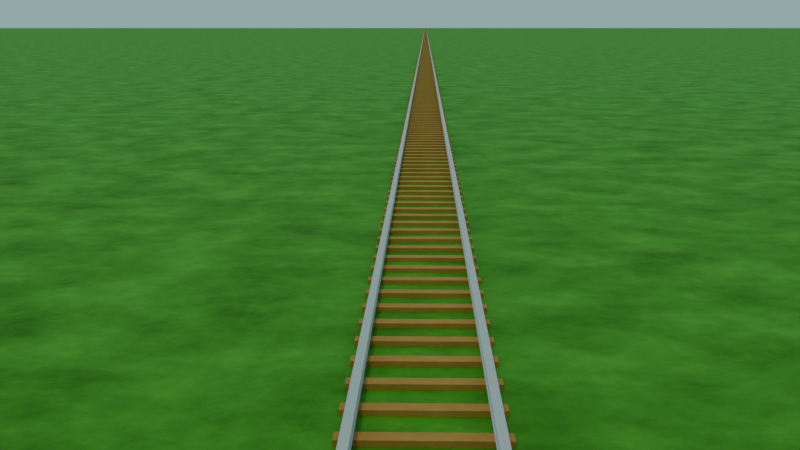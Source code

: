 # Source: Train.blend  (saved by Blender 4.1.24; exported with 4.5.12 LTS)
import bpy
from mathutils import Matrix  # noqa: F401  (used for matrix-valued properties, if any)

bpy.ops.wm.read_factory_settings(use_empty=True)
scene = bpy.context.scene
scene.name = 'Scene'

# ---- collections
col_collection = bpy.data.collections.new('Collection'); scene.collection.children.link(col_collection)

# ---- materials (node trees are filled in below, after node groups)
mat_wood = bpy.data.materials.new('wood')
mat_metal = bpy.data.materials.new('metal')
mat_ground = bpy.data.materials.new('Ground')

# ---- material node trees
mat_wood.use_nodes = True; mat_wood.node_tree.nodes.clear()
_N = mat_wood.node_tree.nodes; _L = mat_wood.node_tree.links
n0 = _N.new('ShaderNodeBsdfPrincipled'); n0.name = 'Principled BSDF.001'; n0.location = (-310, 229)
n1 = _N.new('ShaderNodeOutputMaterial'); n1.name = 'Material Output.001'; n1.location = (27, -45)
n2 = _N.new('ShaderNodeTexNoise'); n2.name = 'Noise Texture'; n2.location = (-1063, 12)
n2.inputs[2].default_value = 3.9
n2.inputs[3].default_value = 6.6
n2.inputs[4].default_value = 0.8167
n3 = _N.new('ShaderNodeMix'); n3.name = 'Mix'; n3.location = (-727, 269)
n3.data_type = 'RGBA'
n3.inputs[6].default_value = (0.4996, 0.2574, 0.0389, 1.0)
n3.inputs[7].default_value = (0.3463, 0.1359, 0.01413, 1.0)
n4 = _N.new('ShaderNodeMath'); n4.name = 'Math'; n4.location = (-731, 32)
n4.operation = 'MULTIPLY_ADD'
n4.use_clamp = True
n4.inputs[1].default_value = 0.3
n4.inputs[2].default_value = 0.0
n5 = _N.new('ShaderNodeMath'); n5.name = 'Math.001'; n5.location = (-728, -144)
n5.operation = 'MULTIPLY_ADD'
n5.use_clamp = True
n5.inputs[1].default_value = 0.3
n5.inputs[2].default_value = 0.65
n6 = _N.new('ShaderNodeNewGeometry'); n6.name = 'Geometry'; n6.location = (-1316, -197)
n7 = _N.new('ShaderNodeVectorMath'); n7.name = 'Vector Math'; n7.location = (-728, -343)
n7.operation = 'MULTIPLY'
n8 = _N.new('ShaderNodeMath'); n8.name = 'Math.002'; n8.location = (-893, -233)
n8.operation = 'MULTIPLY'
n8.use_clamp = True
n8.inputs[1].default_value = 0.007
n8.inputs[2].default_value = 0.0
_L.new(n0.outputs[0], n1.inputs[0])
_L.new(n2.outputs[0], n3.inputs[0])
_L.new(n3.outputs[2], n0.inputs[0])
_L.new(n2.outputs[0], n4.inputs[0])
_L.new(n4.outputs[0], n0.inputs[1])
_L.new(n2.outputs[0], n5.inputs[0])
_L.new(n5.outputs[0], n0.inputs[2])
_L.new(n6.outputs[0], n2.inputs[0])
_L.new(n6.outputs[1], n7.inputs[0])
_L.new(n7.outputs[0], n1.inputs[2])
_L.new(n2.outputs[0], n8.inputs[0])
_L.new(n8.outputs[0], n7.inputs[1])
n1.is_active_output = True
mat_metal.use_nodes = True; mat_metal.node_tree.nodes.clear()
_N = mat_metal.node_tree.nodes; _L = mat_metal.node_tree.links
n0 = _N.new('ShaderNodeBsdfPrincipled'); n0.name = 'Principled BSDF'; n0.location = (10, 300)
n1 = _N.new('ShaderNodeOutputMaterial'); n1.name = 'Material Output'; n1.location = (347, 26)
n2 = _N.new('ShaderNodeTexNoise'); n2.name = 'Noise Texture'; n2.location = (-744, 83)
n2.inputs[2].default_value = 3.9
n2.inputs[3].default_value = 6.6
n2.inputs[4].default_value = 0.8167
n3 = _N.new('ShaderNodeMix'); n3.name = 'Mix'; n3.location = (-408, 339)
n3.data_type = 'RGBA'
n3.inputs[7].default_value = (0.4973, 0.4973, 0.4973, 1.0)
n4 = _N.new('ShaderNodeMath'); n4.name = 'Math'; n4.location = (-411, 102)
n4.operation = 'MULTIPLY_ADD'
n4.use_clamp = True
n4.inputs[1].default_value = 0.6
n4.inputs[2].default_value = 0.0
n5 = _N.new('ShaderNodeMath'); n5.name = 'Math.001'; n5.location = (-408, -74)
n5.operation = 'MULTIPLY_ADD'
n5.use_clamp = True
n5.inputs[1].default_value = 0.6
n5.inputs[2].default_value = 0.3
n6 = _N.new('ShaderNodeNewGeometry'); n6.name = 'Geometry'; n6.location = (-996, -126)
n7 = _N.new('ShaderNodeVectorMath'); n7.name = 'Vector Math'; n7.location = (-409, -273)
n7.operation = 'MULTIPLY'
n8 = _N.new('ShaderNodeMath'); n8.name = 'Math.002'; n8.location = (-573, -162)
n8.operation = 'MULTIPLY'
n8.use_clamp = True
n8.inputs[1].default_value = 0.002
n8.inputs[2].default_value = 0.0
_L.new(n0.outputs[0], n1.inputs[0])
_L.new(n2.outputs[0], n3.inputs[0])
_L.new(n3.outputs[2], n0.inputs[0])
_L.new(n2.outputs[0], n4.inputs[0])
_L.new(n4.outputs[0], n0.inputs[1])
_L.new(n2.outputs[0], n5.inputs[0])
_L.new(n5.outputs[0], n0.inputs[2])
_L.new(n6.outputs[0], n2.inputs[0])
_L.new(n6.outputs[1], n7.inputs[0])
_L.new(n7.outputs[0], n1.inputs[2])
_L.new(n2.outputs[0], n8.inputs[0])
_L.new(n8.outputs[0], n7.inputs[1])
n1.is_active_output = True
mat_ground.use_nodes = True; mat_ground.node_tree.nodes.clear()
_N = mat_ground.node_tree.nodes; _L = mat_ground.node_tree.links
n0 = _N.new('ShaderNodeBsdfPrincipled'); n0.name = 'Principled BSDF'; n0.location = (10, 300)
n1 = _N.new('ShaderNodeOutputMaterial'); n1.name = 'Material Output'; n1.location = (281, 51)
n2 = _N.new('ShaderNodeTexNoise'); n2.name = 'Noise Texture'; n2.location = (-714, 309)
n2.inputs[2].default_value = 1.0
n2.inputs[3].default_value = 12.6
n2.inputs[4].default_value = 0.7167
n3 = _N.new('ShaderNodeMix'); n3.name = 'Mix'; n3.location = (-356, 318)
n3.data_type = 'RGBA'
n3.inputs[6].default_value = (0.1039, 0.4982, 0.0, 1.0)
n3.inputs[7].default_value = (0.0, 0.03106, 0.0, 1.0)
n4 = _N.new('ShaderNodeNewGeometry'); n4.name = 'Geometry'; n4.location = (-1018, 325)
n5 = _N.new('ShaderNodeMath'); n5.name = 'Math'; n5.location = (-343, 90)
n5.use_clamp = True
n5.inputs[1].default_value = 0.0
n6 = _N.new('ShaderNodeVectorMath'); n6.name = 'Vector Math'; n6.location = (-28, -188)
n7 = _N.new('ShaderNodeMath'); n7.name = 'Math.001'; n7.location = (-336, -225)
n7.operation = 'MULTIPLY'
n7.use_clamp = True
n7.inputs[1].default_value = 0.04
n8 = _N.new('ShaderNodeMath'); n8.name = 'Math.002'; n8.location = (-344, -65)
n8.operation = 'MULTIPLY_ADD'
n8.use_clamp = True
_L.new(n0.outputs[0], n1.inputs[0])
_L.new(n3.outputs[2], n0.inputs[0])
_L.new(n2.outputs[0], n3.inputs[0])
_L.new(n4.outputs[0], n2.inputs[0])
_L.new(n2.outputs[0], n5.inputs[0])
_L.new(n5.outputs[0], n0.inputs[1])
_L.new(n6.outputs[0], n1.inputs[2])
_L.new(n7.outputs[0], n6.inputs[0])
_L.new(n2.outputs[0], n7.inputs[0])
_L.new(n2.outputs[0], n8.inputs[0])
_L.new(n8.outputs[0], n0.inputs[2])
n1.is_active_output = True

# ---- world
world_world = bpy.data.worlds.new('World'); scene.world = world_world
world_world.use_nodes = True; world_world.node_tree.nodes.clear()
_N = world_world.node_tree.nodes; _L = world_world.node_tree.links
n0 = _N.new('ShaderNodeOutputWorld'); n0.name = 'World Output'; n0.location = (300, 300)
n1 = _N.new('ShaderNodeBackground'); n1.name = 'Background'; n1.location = (10, 300)
n1.inputs[0].default_value = (0.2804, 0.4962, 0.4843, 1.0)
_L.new(n1.outputs[0], n0.inputs[0])
n0.is_active_output = True
world_world.color = (0.05088, 0.05088, 0.05088)
world_world.use_sun_shadow = False
world_world.sun_shadow_jitter_overblur = 0.0

# ---- cameras
cam_camera = bpy.data.cameras.new('Camera')
cam_camera.ortho_scale = 7.314

# ---- lights
light_light = bpy.data.lights.new('Light', 'SUN')
light_light.transmission_factor = 0.0
light_light.angle = 0.1993
light_light.energy = 1.0
light_light.shadow_soft_size = 0.1
light_light.shadow_cascade_max_distance = 1000.0

# ---- meshes
me_cube_001 = bpy.data.meshes.new('Cube.001')
me_cube_001.from_pydata([(-0.06698, -0.5169, -0.0006443), (-0.06698, -0.5169, 0.03884), (-0.06698, 0.5169, -0.0006443), (-0.06698, 0.5169, 0.03884), (0.06698, -0.5169, -0.0006443), (0.06698, -0.5169, 0.03884), (0.06698, 0.5169, -0.0006443), (0.06698, 0.5169, 0.03884), (-0.06698, -0.4634, 0.03884), (-0.06698, -0.4007, 0.03884), (-0.06698, 0.4007, 0.03884), (-0.06698, 0.4634, 0.03884), (0.06698, 0.4634, 0.03884), (0.06698, 0.4007, 0.03884), (0.06698, -0.4007, 0.03884), (0.06698, -0.4634, 0.03884), (-0.06698, -0.4634, 0.05099), (-0.06698, -0.4007, 0.05099), (-0.06698, 0.4007, 0.05099), (-0.06698, 0.4634, 0.05099), (0.06698, 0.4634, 0.05099), (0.06698, 0.4007, 0.05099), (0.06698, -0.4007, 0.05099), (0.06698, -0.4634, 0.05099), (-0.06698, -0.4477, 0.06155), (-0.06698, -0.4164, 0.06155), (-0.06698, 0.4164, 0.06155), (-0.06698, 0.4477, 0.06155), (0.06698, 0.4477, 0.06155), (0.06698, 0.4164, 0.06155), (0.06698, -0.4164, 0.06155), (0.06698, -0.4477, 0.06155), (-0.06698, -0.4477, 0.1152), (-0.06698, -0.4164, 0.1152), (-0.06698, 0.4164, 0.1152), (-0.06698, 0.4477, 0.1152), (0.06698, 0.4477, 0.1152), (0.06698, 0.4164, 0.1152), (0.06698, -0.4164, 0.1152), (0.06698, -0.4477, 0.1152), (-0.06698, -0.4634, 0.1217), (-0.06698, -0.4007, 0.1217), (-0.06698, 0.4007, 0.1217), (-0.06698, 0.4634, 0.1217), (0.06698, 0.4634, 0.1217), (0.06698, 0.4007, 0.1217), (0.06698, -0.4007, 0.1217), (0.06698, -0.4634, 0.1217), (-0.06698, -0.4634, 0.1382), (-0.06698, -0.4007, 0.1382), (-0.06698, 0.4007, 0.1382), (-0.06698, 0.4634, 0.1382), (0.06698, 0.4634, 0.1382), (0.06698, 0.4007, 0.1382), (0.06698, -0.4007, 0.1382), (0.06698, -0.4634, 0.1382), (0.4331, 0.4634, 0.03884), (0.4331, 0.4007, 0.03884), (0.4331, -0.4007, 0.03884), (0.4331, -0.4634, 0.03884), (0.4331, 0.4007, 0.05099), (0.4331, -0.4007, 0.05099), (0.4331, -0.4634, 0.05099), (0.4331, 0.4634, 0.05099), (0.4331, -0.4164, 0.06155), (0.4331, 0.4477, 0.06155), (0.4331, 0.4164, 0.06155), (0.4331, -0.4477, 0.06155), (0.4331, -0.4477, 0.1152), (0.4331, 0.4164, 0.1152), (0.4331, -0.4164, 0.1152), (0.4331, 0.4477, 0.1152), (0.4331, -0.4007, 0.1217), (0.4331, 0.4634, 0.1217), (0.4331, 0.4007, 0.1217), (0.4331, -0.4634, 0.1217), (0.4331, 0.4634, 0.1382), (0.4331, 0.4007, 0.1382), (0.4331, -0.4007, 0.1382), (0.4331, -0.4634, 0.1382)], [], [(0, 1, 8, 9, 10, 11, 3, 2), (2, 3, 7, 6), (6, 7, 12, 13, 14, 15, 5, 4), (4, 5, 1, 0), (2, 6, 4, 0), (15, 8, 1, 5), (7, 3, 11, 12), (13, 10, 9, 14), (10, 13, 21, 18), (20, 19, 27, 28), (22, 17, 25, 30), (11, 10, 18, 19), (9, 8, 16, 17), (14, 9, 17, 22), (12, 11, 19, 20), (8, 15, 23, 16), (24, 31, 39, 32), (25, 24, 32, 33), (17, 16, 24, 25), (16, 23, 31, 24), (18, 21, 29, 26), (19, 18, 26, 27), (36, 35, 43, 44), (38, 33, 41, 46), (26, 29, 37, 34), (27, 26, 34, 35), (30, 25, 33, 38), (28, 27, 35, 36), (46, 41, 49, 54), (43, 42, 50, 51), (33, 32, 40, 41), (32, 39, 47, 40), (34, 37, 45, 42), (35, 34, 42, 43), (52, 51, 50, 53), (48, 55, 54, 49), (44, 43, 51, 52), (41, 40, 48, 49), (40, 47, 55, 48), (42, 45, 53, 50), (37, 29, 66, 69), (54, 55, 79, 78), (57, 56, 63, 65, 71, 73, 76, 77, 74, 69, 66, 60), (59, 58, 61, 64, 70, 72, 78, 79, 75, 68, 67, 62), (45, 37, 69, 74), (46, 54, 78, 72), (13, 12, 56, 57), (14, 22, 61, 58), (20, 28, 65, 63), (44, 52, 76, 73), (23, 15, 59, 62), (29, 21, 60, 66), (30, 38, 70, 64), (47, 39, 68, 75), (53, 45, 74, 77), (15, 14, 58, 59), (12, 20, 63, 56), (31, 23, 62, 67), (28, 36, 71, 65), (55, 47, 75, 79), (38, 46, 72, 70), (21, 13, 57, 60), (52, 53, 77, 76), (22, 30, 64, 61), (39, 31, 67, 68), (36, 44, 73, 71)])
me_cube_001.polygons.foreach_set('material_index', [0, 0, 0, 0, 0, 0, 0, 0, 1, 1, 1, 1, 1, 1, 1, 1, 1, 1, 1, 1, 1, 1, 1, 1, 1, 1, 1, 1, 1, 1, 1, 1, 1, 1, 1, 1, 1, 1, 1, 1, 1, 1, 1, 1, 1, 1, 0, 1, 1, 1, 1, 1, 1, 1, 1, 0, 1, 1, 1, 1, 1, 1, 1, 1, 1, 1])
_uv = me_cube_001.uv_layers.new(name='UVMap')
_uv.uv.foreach_set('vector', [0.375, 0.0, 0.625, 0.0, 0.625, 0.05, 0.625, 0.1, 0.625, 0.15, 0.625, 0.2, 0.625, 0.25, 0.375, 0.25, 0.375, 0.25, 0.625, 0.25, 0.625, 0.5, 0.375, 0.5, 0.375, 0.5, 0.625, 0.5, 0.625, 0.55, 0.625, 0.6, 0.625, 0.65, 0.625, 0.7, 0.625, 0.75, 0.375, 0.75, 0.375, 0.75, 0.625, 0.75, 0.625, 1.0, 0.375, 1.0, 0.125, 0.5, 0.375, 0.5, 0.375, 0.75, 0.125, 0.75, 0.625, 0.7, 0.875, 0.7, 0.875, 0.75, 0.625, 0.75, 0.625, 0.5, 0.875, 0.5, 0.875, 0.55, 0.625, 0.55, 0.625, 0.6, 0.875, 0.6, 0.875, 0.65, 0.625, 0.65, 0.875, 0.6, 0.625, 0.6, 0.625, 0.6, 0.875, 0.6, 0.625, 0.55, 0.875, 0.55, 0.875, 0.55, 0.625, 0.55, 0.625, 0.65, 0.875, 0.65, 0.875, 0.65, 0.625, 0.65, 0.625, 0.2, 0.625, 0.15, 0.625, 0.15, 0.625, 0.2, 0.625, 0.1, 0.625, 0.05, 0.625, 0.05, 0.625, 0.1, 0.625, 0.65, 0.875, 0.65, 0.875, 0.65, 0.625, 0.65, 0.625, 0.55, 0.875, 0.55, 0.875, 0.55, 0.625, 0.55, 0.875, 0.7, 0.625, 0.7, 0.625, 0.7, 0.875, 0.7, 0.875, 0.7, 0.625, 0.7, 0.625, 0.7, 0.875, 0.7, 0.625, 0.1, 0.625, 0.05, 0.625, 0.05, 0.625, 0.1, 0.625, 0.1, 0.625, 0.05, 0.625, 0.05, 0.625, 0.1, 0.875, 0.7, 0.625, 0.7, 0.625, 0.7, 0.875, 0.7, 0.875, 0.6, 0.625, 0.6, 0.625, 0.6, 0.875, 0.6, 0.625, 0.2, 0.625, 0.15, 0.625, 0.15, 0.625, 0.2, 0.625, 0.55, 0.875, 0.55, 0.875, 0.55, 0.625, 0.55, 0.625, 0.65, 0.875, 0.65, 0.875, 0.65, 0.625, 0.65, 0.875, 0.6, 0.625, 0.6, 0.625, 0.6, 0.875, 0.6, 0.625, 0.2, 0.625, 0.15, 0.625, 0.15, 0.625, 0.2, 0.625, 0.65, 0.875, 0.65, 0.875, 0.65, 0.625, 0.65, 0.625, 0.55, 0.875, 0.55, 0.875, 0.55, 0.625, 0.55, 0.625, 0.65, 0.875, 0.65, 0.875, 0.65, 0.625, 0.65, 0.625, 0.2, 0.625, 0.15, 0.625, 0.15, 0.625, 0.2, 0.625, 0.1, 0.625, 0.05, 0.625, 0.05, 0.625, 0.1, 0.875, 0.7, 0.625, 0.7, 0.625, 0.7, 0.875, 0.7, 0.875, 0.6, 0.625, 0.6, 0.625, 0.6, 0.875, 0.6, 0.625, 0.2, 0.625, 0.15, 0.625, 0.15, 0.625, 0.2, 0.625, 0.55, 0.625, 0.2, 0.875, 0.6, 0.625, 0.6, 0.875, 0.7, 0.625, 0.7, 0.625, 0.65, 0.625, 0.1, 0.625, 0.55, 0.875, 0.55, 0.875, 0.55, 0.625, 0.55, 0.625, 0.1, 0.625, 0.05, 0.625, 0.05, 0.625, 0.1, 0.875, 0.7, 0.625, 0.7, 0.625, 0.7, 0.875, 0.7, 0.875, 0.6, 0.625, 0.6, 0.625, 0.6, 0.875, 0.6, 0.625, 0.6, 0.625, 0.6, 0.625, 0.6, 0.625, 0.6, 0.625, 0.65, 0.625, 0.7, 0.625, 0.7, 0.625, 0.65, 0.625, 0.6, 0.625, 0.55, 0.625, 0.55, 0.625, 0.55, 0.625, 0.55, 0.625, 0.55, 0.625, 0.55, 0.625, 0.6, 0.625, 0.6, 0.625, 0.6, 0.625, 0.6, 0.625, 0.6, 0.625, 0.7, 0.625, 0.65, 0.625, 0.65, 0.625, 0.65, 0.625, 0.65, 0.625, 0.65, 0.625, 0.65, 0.625, 0.7, 0.625, 0.7, 0.625, 0.7, 0.625, 0.7, 0.625, 0.7, 0.625, 0.6, 0.625, 0.6, 0.625, 0.6, 0.625, 0.6, 0.625, 0.65, 0.625, 0.65, 0.625, 0.65, 0.625, 0.65, 0.625, 0.6, 0.625, 0.55, 0.625, 0.55, 0.625, 0.6, 0.625, 0.65, 0.625, 0.65, 0.625, 0.65, 0.625, 0.65, 0.625, 0.55, 0.625, 0.55, 0.625, 0.55, 0.625, 0.55, 0.625, 0.55, 0.625, 0.55, 0.625, 0.55, 0.625, 0.55, 0.625, 0.7, 0.625, 0.7, 0.625, 0.7, 0.625, 0.7, 0.625, 0.6, 0.625, 0.6, 0.625, 0.6, 0.625, 0.6, 0.625, 0.65, 0.625, 0.65, 0.625, 0.65, 0.625, 0.65, 0.625, 0.7, 0.625, 0.7, 0.625, 0.7, 0.625, 0.7, 0.625, 0.6, 0.625, 0.6, 0.625, 0.6, 0.625, 0.6, 0.625, 0.7, 0.625, 0.65, 0.625, 0.65, 0.625, 0.7, 0.625, 0.55, 0.625, 0.55, 0.625, 0.55, 0.625, 0.55, 0.625, 0.7, 0.625, 0.7, 0.625, 0.7, 0.625, 0.7, 0.625, 0.55, 0.625, 0.55, 0.625, 0.55, 0.625, 0.55, 0.625, 0.7, 0.625, 0.7, 0.625, 0.7, 0.625, 0.7, 0.625, 0.65, 0.625, 0.65, 0.625, 0.65, 0.625, 0.65, 0.625, 0.6, 0.625, 0.6, 0.625, 0.6, 0.625, 0.6, 0.625, 0.55, 0.625, 0.6, 0.625, 0.6, 0.625, 0.55, 0.625, 0.65, 0.625, 0.65, 0.625, 0.65, 0.625, 0.65, 0.625, 0.7, 0.625, 0.7, 0.625, 0.7, 0.625, 0.7, 0.625, 0.55, 0.625, 0.55, 0.625, 0.55, 0.625, 0.55])
me_cube_001.materials.append(mat_wood)
me_cube_001.materials.append(mat_metal)
me_cube_001.update()
me_plane = bpy.data.meshes.new('Plane')
me_plane.from_pydata([(-1e+04, -1e+04, 0.0), (1e+04, -1e+04, 0.0), (-1e+04, 1e+04, 0.0), (1e+04, 1e+04, 0.0)], [], [(0, 1, 3, 2)])
_uv = me_plane.uv_layers.new(name='UVMap')
_uv.uv.foreach_set('vector', [9.766e-08, 8.537e-15, 1.0, 8.742e-08, 1.0, 1.0, 1.023e-08, 1.0])
me_plane.materials.append(mat_ground)
me_plane.update()

# ---- objects
ob_light = bpy.data.objects.new('Light', light_light)
ob_camera = bpy.data.objects.new('Camera', cam_camera)
ob_track = bpy.data.objects.new('Track', me_cube_001)
ob_ground = bpy.data.objects.new('Ground', me_plane)

# ---- transforms, parenting, visibility, modifiers, constraints
ob_light.location = (3.23, 3.249, 5.569)
ob_light.rotation_euler = (-3.557, 3.046, 4.391)
ob_light.lock_rotations_4d = False
ob_light.empty_display_type = 'ARROWS'
ob_light.color = (0.0, 0.0, 0.0, 0.0)
ob_light.lineart.crease_threshold = 0.0
ob_camera.location = (0.0, 0.0, 2.338)
ob_camera.rotation_euler = (1.393, -0.0, 4.735)
ob_camera.lock_rotations_4d = False
ob_camera.empty_display_type = 'ARROWS'
ob_camera.color = (0.0, 0.0, 0.0, 0.0)
ob_camera.display_type = 'WIRE'
ob_camera.lineart.crease_threshold = 0.0
ob_track.location = (-1000.0, 0.0, 0.0)
_m = ob_track.modifiers.new('Array', 'ARRAY')
_m.count = 5000
_m.use_constant_offset = True
_m.constant_offset_displace = (0.5, 0.0, 0.0)
_m.use_relative_offset = False
ob_ground.location = (0.0, 0.0, 0.0)

# ---- collection membership
col_collection.objects.link(ob_light)
col_collection.objects.link(ob_camera)
col_collection.objects.link(ob_track)
col_collection.objects.link(ob_ground)

# ---- scene / render settings (as saved in the file)
scene.camera = ob_camera
scene.frame_start = 1; scene.frame_end = 240; scene.frame_set(1)
scene.render.engine = 'CYCLES'
scene.render.image_settings.file_format = 'FFMPEG'
scene.render.image_settings.color_mode = 'RGB'
scene.cycles.sampling_pattern = 'TABULATED_SOBOL'
scene.eevee.ray_tracing_options.trace_max_roughness = 0.0
bpy.context.view_layer.update()
